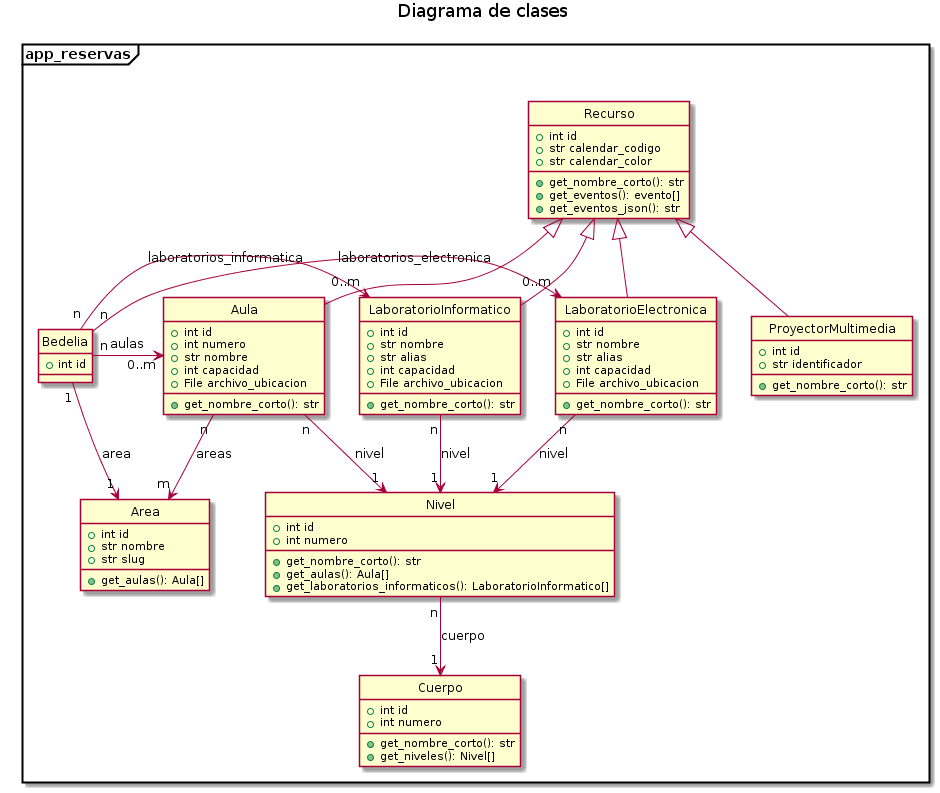

The diagram above was rendered by PlantUML. Its source (embedded in the PNG):
@startuml diagrama_clases.png

title Diagrama de clases

hide circle

package app_reservas <<Frame>> {
    class Area {
        ' Atributos
        + int id
        + str nombre
        + str slug
        ' Métodos
        + get_aulas(): Aula[]
    }

    class Recurso {
        ' Atributos
        + int id
        + str calendar_codigo
        + str calendar_color
        ' Métodos
        + get_nombre_corto(): str
        + get_eventos(): evento[]
        + get_eventos_json(): str
    }

    class Aula {
        ' Atributos
        + int id
        + int numero
        + str nombre
        + int capacidad
        + File archivo_ubicacion
        ' Métodos
        + get_nombre_corto(): str
    }

    class Bedelia {
        ' Atributos
        + int id
    }

    class Cuerpo {
        ' Atributos
        + int id
        + int numero
        ' Métodos
        + get_nombre_corto(): str
        + get_niveles(): Nivel[]
    }

    class LaboratorioElectronica {
        ' Atributos
        + int id
        + str nombre
        + str alias
        + int capacidad
        + File archivo_ubicacion
        ' Métodos
        + get_nombre_corto(): str
    }

    class LaboratorioInformatico {
        ' Atributos
        + int id
        + str nombre
        + str alias
        + int capacidad
        + File archivo_ubicacion
        ' Métodos
        + get_nombre_corto(): str
    }

    class Nivel {
        ' Atributos
        + int id
        + int numero
        ' Métodos
        + get_nombre_corto(): str
        + get_aulas(): Aula[]
        + get_laboratorios_informaticos(): LaboratorioInformatico[]
    }

    class ProyectorMultimedia {
        ' Atributos
        + int id
        + str identificador
        ' Métodos
        + get_nombre_corto(): str
    }


    ' Relaciones

    Aula "n" --> "m" Area: areas
    Aula "n" --> "1" Nivel: nivel

    Bedelia "1" --> "1" Area: area
    Bedelia "n" -> "0..m" Aula: aulas
    Bedelia "n" -> "0..m" LaboratorioElectronica: laboratorios_electronica
    Bedelia "n" -> "0..m" LaboratorioInformatico: laboratorios_informatica

    LaboratorioElectronica "n" --> "1" Nivel: nivel
    LaboratorioInformatico "n" --> "1" Nivel: nivel

    Nivel "n" --> "1" Cuerpo: cuerpo


    ' Herencias

    Recurso <|-- Aula
    Recurso <|-- LaboratorioElectronica
    Recurso <|-- LaboratorioInformatico
    Recurso <|-- ProyectorMultimedia
}

@enduml